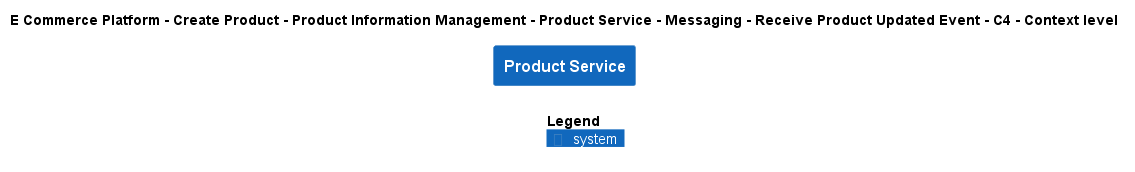

The diagram above was rendered by PlantUML. Its source (embedded in the PNG):
@startuml
!include ..\..\..\..\..\..\..\..\..\.c4s\C4_Context.puml

AddElementTag("c4interflow:lifecycle:new", $bgColor=green, $fontColor=#ffffff, $borderColor=green, $shadowing="False")
AddElementTag("c4interflow:lifecycle:changed", $bgColor=orange, $fontColor=#ffffff, $borderColor=orange, $shadowing="False")
AddElementTag("c4interflow:lifecycle:removed", $bgColor=red, $fontColor=#ffffff, $borderColor=red, $shadowing="False")

AddRelTag("c4interflow:lifecycle:new", $textColor=green, $lineColor=green)
AddRelTag("c4interflow:lifecycle:changed", $textColor=orange, $lineColor=orange)
AddRelTag("c4interflow:lifecycle:removed", $textColor=red, $lineColor=red)

SHOW_PERSON_PORTRAIT()
LAYOUT_TOP_DOWN()

skinparam linetype polyline

title E Commerce Platform - Create Product - Product Information Management - Product Service - Messaging - Receive Product Updated Event - C4 - Context level

System(ECommercePlatform.CreateProduct.ProductInformationManagement.SoftwareSystems.ProductService, "Product Service", "")



SHOW_LEGEND()
@enduml